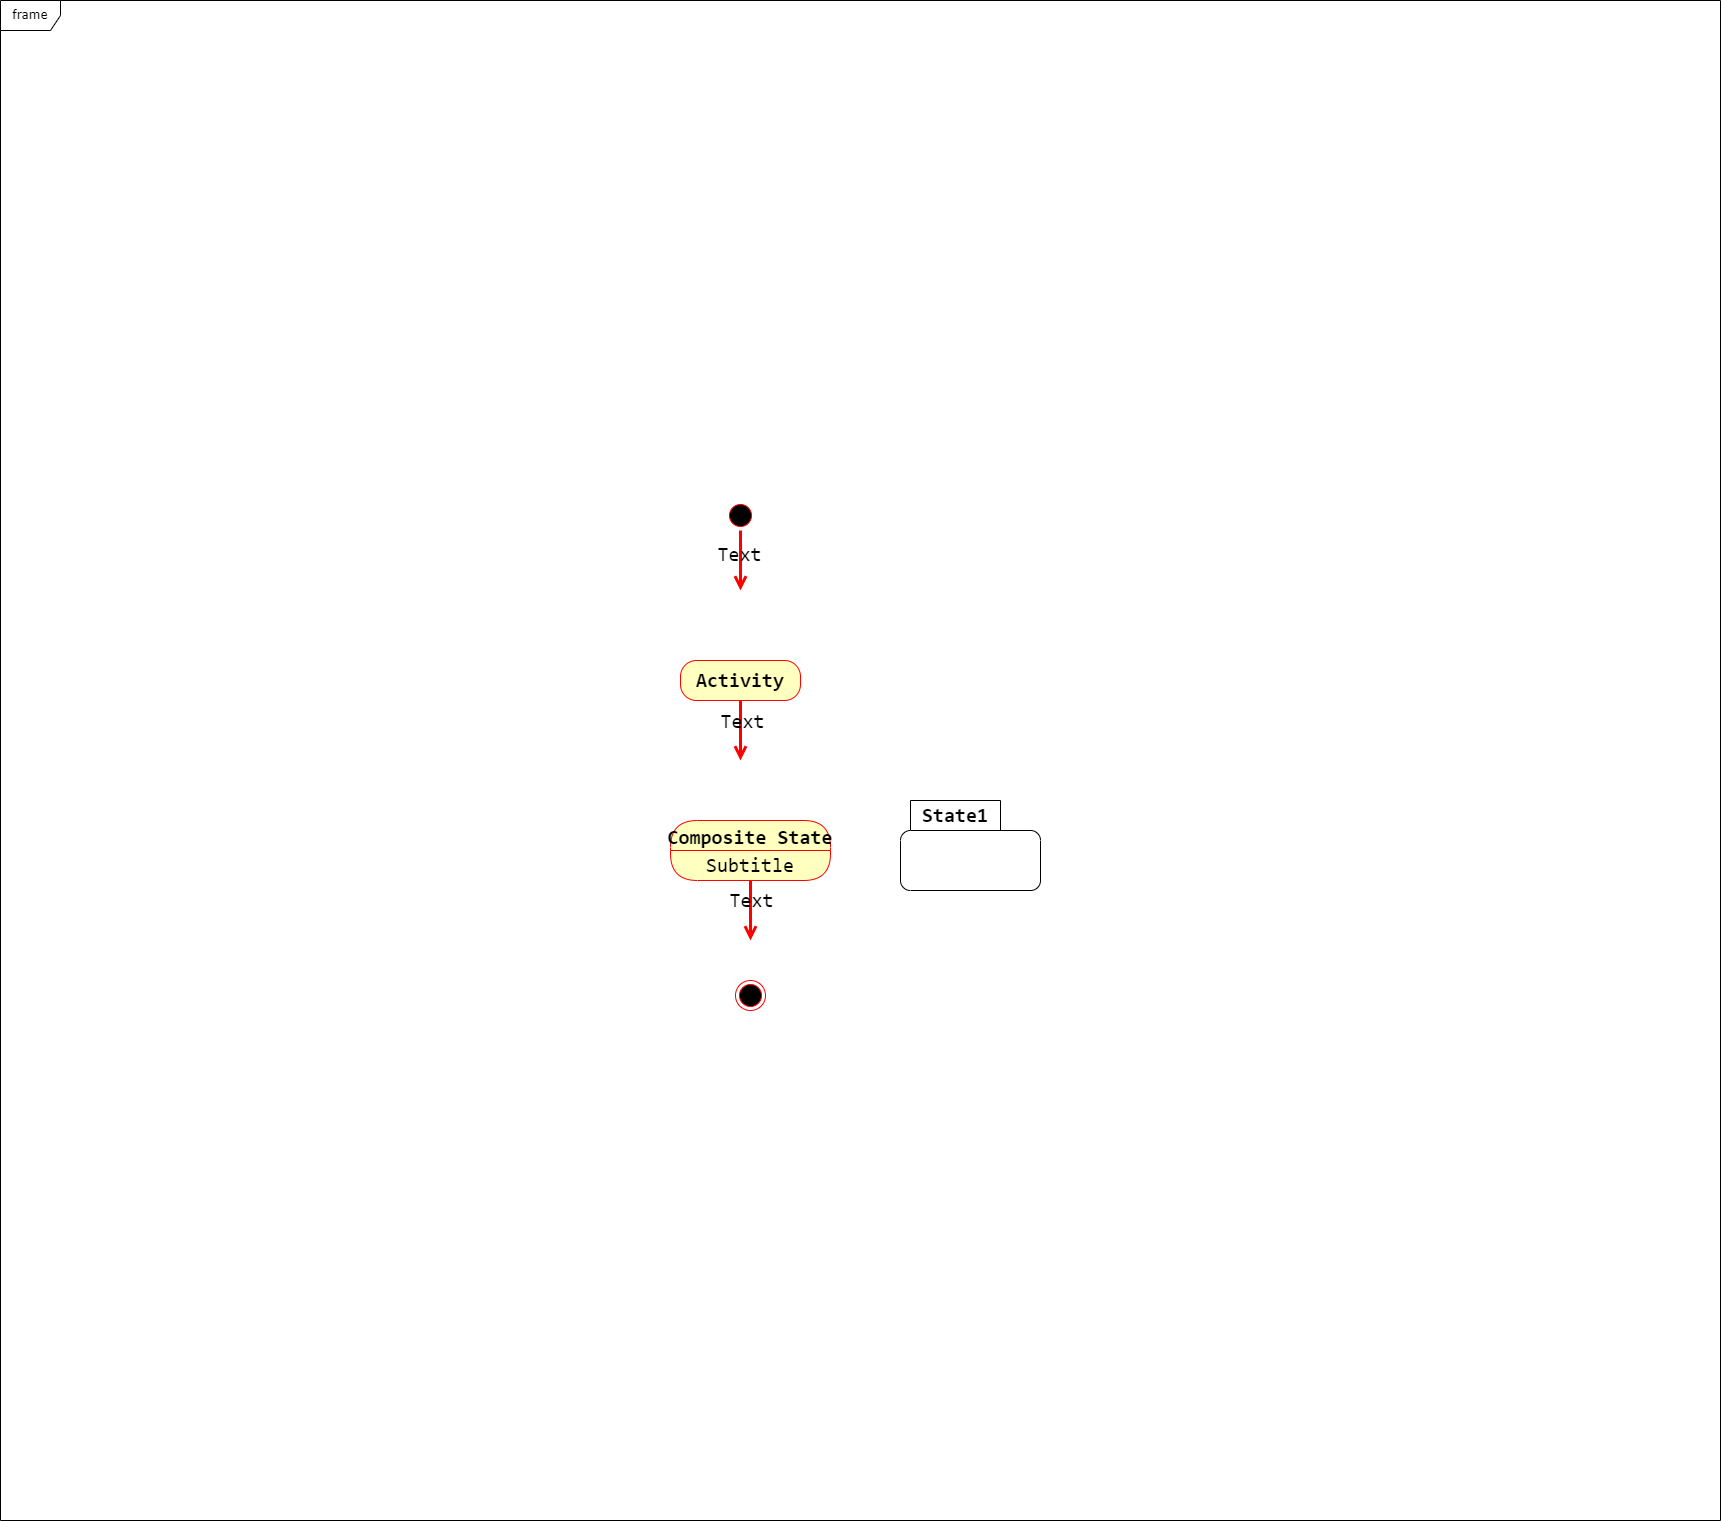

The diagram above was exported from draw.io. Its source (the exported page's mxGraphModel, read from the mxfile embedded in the PNG):
<mxGraphModel dx="1756" dy="2065" grid="1" gridSize="10" guides="1" tooltips="1" connect="1" arrows="1" fold="1" page="1" pageScale="1" pageWidth="827" pageHeight="1169" background="none" math="0" shadow="0">
  <root>
    <mxCell id="0" />
    <mxCell id="1" parent="0" />
    <mxCell id="316" value="frame" style="shape=umlFrame;whiteSpace=wrap;html=1;rounded=1;shadow=0;comic=0;labelBackgroundColor=none;strokeWidth=1;fontFamily=Verdana;fontSize=12;align=center;" parent="1" vertex="1">
      <mxGeometry x="-160" y="-240" width="1720" height="1520" as="geometry" />
    </mxCell>
    <mxCell id="318" value="Activity" style="rounded=1;whiteSpace=wrap;html=1;arcSize=40;fontColor=#000000;fillColor=#ffffc0;strokeColor=#ff0000;fontFamily=Consolas, Courier New, monospace;fontStyle=1;fontSize=20;" parent="1" vertex="1">
      <mxGeometry x="520" y="420" width="120" height="40" as="geometry" />
    </mxCell>
    <mxCell id="319" value="" style="edgeStyle=orthogonalEdgeStyle;html=1;verticalAlign=bottom;endArrow=open;endSize=8;strokeColor=#ff0000;strokeWidth=3;" parent="1" source="318" edge="1">
      <mxGeometry relative="1" as="geometry">
        <mxPoint x="580" y="520" as="targetPoint" />
      </mxGeometry>
    </mxCell>
    <mxCell id="320" value="&lt;font face=&quot;Consolas, Courier New, monospace&quot; style=&quot;font-size: 20px;&quot;&gt;Text&lt;/font&gt;" style="edgeLabel;html=1;align=center;verticalAlign=middle;resizable=0;points=[];labelBackgroundColor=none;" parent="319" vertex="1" connectable="0">
      <mxGeometry x="-0.3238" y="1" relative="1" as="geometry">
        <mxPoint as="offset" />
      </mxGeometry>
    </mxCell>
    <mxCell id="321" value="Composite State" style="swimlane;fontStyle=1;align=center;verticalAlign=middle;childLayout=stackLayout;horizontal=1;startSize=30;horizontalStack=0;resizeParent=0;resizeLast=1;container=0;fontColor=#000000;collapsible=0;rounded=1;arcSize=30;strokeColor=#ff0000;fillColor=#ffffc0;swimlaneFillColor=#ffffc0;dropTarget=0;fontFamily=Consolas, Courier New, monospace;fontSize=20;" parent="1" vertex="1">
      <mxGeometry x="510" y="580" width="160" height="60" as="geometry" />
    </mxCell>
    <mxCell id="322" value="&lt;font style=&quot;font-size: 20px;&quot; face=&quot;Consolas, Courier New, monospace&quot;&gt;Subtitle&lt;/font&gt;" style="text;html=1;strokeColor=none;fillColor=none;align=center;verticalAlign=middle;spacingLeft=4;spacingRight=4;whiteSpace=wrap;overflow=hidden;rotatable=0;fontColor=#000000;" parent="321" vertex="1">
      <mxGeometry y="30" width="160" height="30" as="geometry" />
    </mxCell>
    <mxCell id="323" value="" style="edgeStyle=orthogonalEdgeStyle;html=1;verticalAlign=bottom;endArrow=open;endSize=8;strokeColor=#ff0000;strokeWidth=3;" parent="1" source="321" edge="1">
      <mxGeometry relative="1" as="geometry">
        <mxPoint x="590" y="700" as="targetPoint" />
      </mxGeometry>
    </mxCell>
    <mxCell id="324" value="&lt;font face=&quot;Consolas, Courier New, monospace&quot; style=&quot;font-size: 20px;&quot;&gt;Text&lt;/font&gt;" style="edgeLabel;html=1;align=center;verticalAlign=middle;resizable=0;points=[];labelBackgroundColor=none;" parent="323" vertex="1" connectable="0">
      <mxGeometry x="-0.3577" relative="1" as="geometry">
        <mxPoint as="offset" />
      </mxGeometry>
    </mxCell>
    <mxCell id="325" value="" style="ellipse;html=1;shape=startState;fillColor=#000000;strokeColor=#ff0000;" parent="1" vertex="1">
      <mxGeometry x="565" y="260" width="30" height="30" as="geometry" />
    </mxCell>
    <mxCell id="326" value="" style="edgeStyle=orthogonalEdgeStyle;html=1;verticalAlign=bottom;endArrow=open;endSize=8;strokeColor=#ff0000;strokeWidth=3;" parent="1" source="325" edge="1">
      <mxGeometry relative="1" as="geometry">
        <mxPoint x="580" y="350" as="targetPoint" />
      </mxGeometry>
    </mxCell>
    <mxCell id="327" value="&lt;font face=&quot;Consolas, Courier New, monospace&quot; style=&quot;font-size: 20px;&quot;&gt;Text&lt;/font&gt;" style="edgeLabel;html=1;align=center;verticalAlign=middle;resizable=0;points=[];labelBackgroundColor=none;" parent="326" vertex="1" connectable="0">
      <mxGeometry x="-0.2488" y="-2" relative="1" as="geometry">
        <mxPoint as="offset" />
      </mxGeometry>
    </mxCell>
    <mxCell id="328" value="" style="ellipse;html=1;shape=endState;fillColor=#000000;strokeColor=#ff0000;" parent="1" vertex="1">
      <mxGeometry x="575" y="740" width="30" height="30" as="geometry" />
    </mxCell>
    <mxCell id="329" value="State1" style="shape=folder;align=center;verticalAlign=middle;fontStyle=1;tabWidth=100;tabHeight=30;tabPosition=left;html=1;boundedLbl=1;labelInHeader=1;rounded=1;absoluteArcSize=1;arcSize=10;whiteSpace=wrap;fontFamily=Consolas, Courier New, monospace;fontSize=20;" parent="1" vertex="1">
      <mxGeometry x="740" y="560" width="140" height="90" as="geometry" />
    </mxCell>
  </root>
</mxGraphModel>